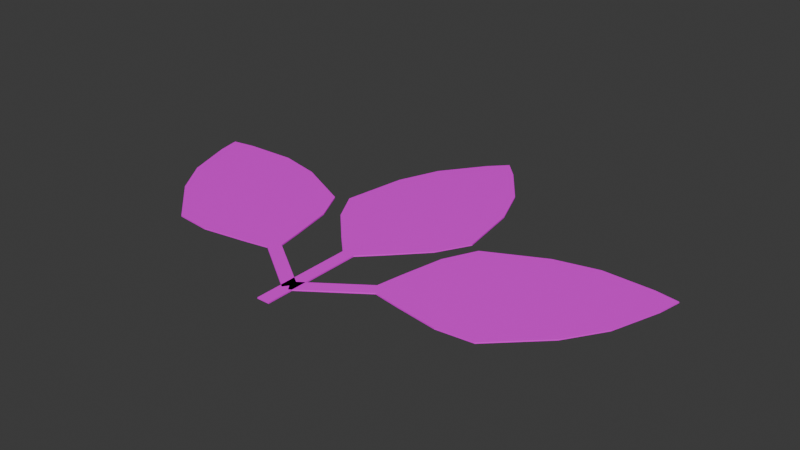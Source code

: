 # Source: hojas.blend  (saved by Blender 4.5.90; exported with 4.5.12 LTS)
import bpy
from mathutils import Matrix  # noqa: F401  (used for matrix-valued properties, if any)

bpy.ops.wm.read_factory_settings(use_empty=True)
scene = bpy.context.scene
scene.name = 'Scene'

# ---- collections
col_collection = bpy.data.collections.new('Collection'); scene.collection.children.link(col_collection)

# ---- images (referenced by path relative to the original .blend; pixels are not part of the script)
import os
ASSET_DIR = os.environ.get("B2B_ASSET_DIR", "")  # directory of the original .blend (textures are referenced by path, not embedded)
HERE = os.path.dirname(os.path.abspath(__file__))  # packed textures are extracted next to this script under _unpacked/

def load_image(name, relpath, width, height, colorspace="sRGB"):
    """Load a texture the original file referenced (path relative to the .blend, or extracted next to this script)."""
    p = next((c for c in (os.path.join(HERE, relpath), os.path.join(ASSET_DIR, relpath)) if relpath and os.path.exists(c)), "")
    if p:
        img = bpy.data.images.load(p, check_existing=True)
        img.name = name
    else:  # same state as the original file: an image datablock whose file is absent (Cycles renders it pink)
        img = bpy.data.images.new(name, width, height)
        img.source = "FILE"
        img.filepath = "//" + (relpath or name)
    img.colorspace_settings.name = colorspace
    return img
img_textura_hoja = load_image('textura_hoja', 'missing.png', 1024, 1024, 'sRGB')

# ---- materials (node trees are filled in below, after node groups)
mat_material_001 = bpy.data.materials.new('Material.001')

# ---- material node trees
mat_material_001.use_nodes = True; mat_material_001.node_tree.nodes.clear()
_N = mat_material_001.node_tree.nodes; _L = mat_material_001.node_tree.links
n0 = _N.new('ShaderNodeBsdfPrincipled'); n0.name = 'Principled BSDF'; n0.location = (-200, 100)
n1 = _N.new('ShaderNodeOutputMaterial'); n1.name = 'Material Output'; n1.location = (200, 100)
n2 = _N.new('ShaderNodeTexImage'); n2.name = 'Image Texture'; n2.location = (-490, 80)
n2.image = img_textura_hoja
_L.new(n0.outputs[0], n1.inputs[0])
_L.new(n2.outputs[0], n0.inputs[0])
n1.is_active_output = True

# ---- world
world_world = bpy.data.worlds.new('World'); scene.world = world_world
world_world.use_nodes = True; world_world.node_tree.nodes.clear()
_N = world_world.node_tree.nodes; _L = world_world.node_tree.links
n0 = _N.new('ShaderNodeOutputWorld'); n0.name = 'World Output'; n0.location = (200, 100)
n1 = _N.new('ShaderNodeBackground'); n1.name = 'Background'; n1.location = (-200, 100)
n1.inputs[0].default_value = (0.05088, 0.05088, 0.05088, 1.0)
_L.new(n1.outputs[0], n0.inputs[0])
n0.is_active_output = True
world_world.color = (0.05088, 0.05088, 0.05088)
world_world.sun_shadow_jitter_overblur = 0.0

# ---- meshes
me_plane = bpy.data.meshes.new('Plane')
me_plane.from_pydata([(-0.4017, -1.0, 0.0), (-1.0, 1.0, 0.0), (1.0, 1.0, 0.0), (-0.2587, 2.304, 0.0), (-0.7411, 1.652, 0.0), (0.7411, 1.652, 0.0), (-1.154, 0.0, 0.0), (1.154, 0.0, 0.0), (-0.8761, -0.5, 0.0), (0.0, 2.57, 0.0), (0.0, 1.652, 0.0), (0.0, 0.0, 0.0), (0.0, -0.5, 0.0), (-0.1015, -1.301, 0.0), (0.1015, -1.301, 0.0), (0.0, -1.301, 0.0), (0.4017, -1.0, 0.0), (0.2587, 2.304, 0.0), (0.8761, -0.5, 0.0), (0.0, -1.0, 0.0), (0.0, 1.0, 0.0), (-0.1015, -2.916, 0.0), (0.1015, -2.916, 0.0), (0.0, -2.916, 0.0), (-1.413, -1.952, 0.0), (-3.399, -1.308, 0.0), (-4.05, 0.0426, 0.0), (-3.756, 0.4683, 0.0), (-3.788, -0.7248, 0.0), (-2.946, 0.4949, 0.0), (-1.352, -0.1039, 0.0), (-2.094, -2.059, 0.0), (-1.098, -0.6167, 0.0), (-2.831, -0.4853, 0.0), (-3.367, -0.1149, 0.0), (-0.9949, -1.876, 0.0), (-0.8795, -1.709, 0.0), (-0.9565, -1.291, 0.0), (-2.262, 0.3376, 0.0), (-2.663, -2.003, 0.0), (-1.185, -1.622, 0.0), (-4.123, 0.4068, 0.0), (-2.008, -1.054, 0.0), (-1.596, -1.338, 0.0), (-0.9372, -1.793, 0.0), (-0.05768, -2.523, 0.0), (0.05768, -2.356, 0.0), (2.24, 0.3558, 0.0), (3.733, 0.4986, 0.0), (4.03, 0.07531, 0.0), (2.922, 0.5187, 0.0), (3.774, -0.6942, 0.0), (1.333, -0.09306, 0.0), (2.091, -2.042, 0.0), (2.815, -0.4625, 0.0), (3.348, -0.08776, 0.0), (0.9472, -1.283, 0.0), (1.409, -1.941, 0.0), (3.389, -1.281, 0.0), (2.66, -1.982, 0.0), (1.084, -0.6079, 0.0), (1.178, -1.612, 0.0), (4.099, 0.4401, 0.0), (1.996, -1.037, 0.0), (1.587, -1.325, 0.0), (0.8736, -1.702, 0.0), (0.9903, -1.868, 0.0), (0.9319, -1.785, 0.0), (-0.05836, -2.357, 0.0), (0.05836, -2.523, 0.0), (0.0, -2.44, 0.0), (-0.4017, -1.0, -0.02), (-1.0, 1.0, -0.02), (1.0, 1.0, -0.02), (-0.2587, 2.304, -0.02), (-0.7411, 1.652, -0.02), (0.7411, 1.652, -0.02), (-1.154, 0.0, -0.02), (1.154, 0.0, -0.02), (-0.8761, -0.5, -0.02), (0.0, 2.57, -0.02), (0.0, 1.652, -0.02), (0.0, 0.0, -0.02), (0.0, -0.5, -0.02), (-0.1015, -1.301, -0.02), (0.1015, -1.301, -0.02), (0.0, -1.301, -0.02), (0.4017, -1.0, -0.02), (0.2587, 2.304, -0.02), (0.8761, -0.5, -0.02), (0.0, -1.0, -0.02), (0.0, 1.0, -0.02), (-0.1015, -2.916, -0.02), (0.1015, -2.916, -0.02), (0.0, -2.916, -0.02), (-1.413, -1.952, -0.02), (-3.399, -1.308, -0.02), (-4.05, 0.0426, -0.02), (-3.756, 0.4683, -0.02), (-3.788, -0.7248, -0.02), (-2.946, 0.4949, -0.02), (-1.352, -0.1039, -0.02), (-2.094, -2.059, -0.02), (-1.098, -0.6167, -0.02), (-2.831, -0.4853, -0.02), (-3.367, -0.1149, -0.02), (-0.9949, -1.876, -0.02), (-0.8795, -1.709, -0.02), (-0.9565, -1.291, -0.02), (-2.262, 0.3376, -0.02), (-2.663, -2.003, -0.02), (-1.185, -1.622, -0.02), (-4.123, 0.4068, -0.02), (-2.008, -1.054, -0.02), (-1.596, -1.338, -0.02), (-0.9372, -1.793, -0.02), (-0.05768, -2.523, -0.02), (0.05768, -2.356, -0.02), (2.24, 0.3558, -0.02), (3.733, 0.4986, -0.02), (4.03, 0.07531, -0.02), (2.922, 0.5187, -0.02), (3.774, -0.6942, -0.02), (1.333, -0.09306, -0.02), (2.091, -2.042, -0.02), (2.815, -0.4625, -0.02), (3.348, -0.08776, -0.02), (0.9472, -1.283, -0.02), (1.409, -1.941, -0.02), (3.389, -1.281, -0.02), (2.66, -1.982, -0.02), (1.084, -0.6079, -0.02), (1.178, -1.612, -0.02), (4.099, 0.4401, -0.02), (1.996, -1.037, -0.02), (1.587, -1.325, -0.02), (0.8736, -1.702, -0.02), (0.9903, -1.868, -0.02), (0.9319, -1.785, -0.02), (-0.05836, -2.357, -0.02), (0.05836, -2.523, -0.02), (0.0, -2.44, -0.02)], [(70, 15), (141, 86)], [(11, 7, 2, 20), (10, 5, 17, 9), (20, 2, 5, 10), (12, 18, 7, 11), (19, 16, 18, 12), (0, 19, 12, 8), (8, 12, 11, 6), (1, 20, 10, 4), (4, 10, 9, 3), (6, 11, 20, 1), (19, 0, 13, 15), (16, 19, 15, 14), (15, 13, 21, 23), (14, 15, 23, 22), (42, 30, 38, 33), (34, 29, 27, 41), (33, 38, 29, 34), (43, 32, 30, 42), (40, 37, 32, 43), (24, 40, 43, 31), (31, 43, 42, 39), (25, 33, 34, 28), (28, 34, 41, 26), (39, 42, 33, 25), (40, 24, 35, 44), (37, 40, 44, 36), (44, 35, 45, 70), (36, 44, 70, 46), (63, 59, 58, 54), (55, 51, 49, 62), (54, 58, 51, 55), (64, 53, 59, 63), (61, 57, 53, 64), (60, 64, 63, 52), (47, 54, 55, 50), (50, 55, 62, 48), (52, 63, 54, 47), (56, 61, 64, 60), (61, 56, 65, 67), (57, 61, 67, 66), (67, 65, 68, 70), (66, 67, 70, 69), (82, 91, 73, 78), (81, 80, 88, 76), (91, 81, 76, 73), (83, 82, 78, 89), (90, 83, 89, 87), (71, 79, 83, 90), (79, 77, 82, 83), (72, 75, 81, 91), (75, 74, 80, 81), (77, 72, 91, 82), (90, 86, 84, 71), (87, 85, 86, 90), (86, 94, 92, 84), (85, 93, 94, 86), (113, 104, 109, 101), (105, 112, 98, 100), (104, 105, 100, 109), (114, 113, 101, 103), (111, 114, 103, 108), (95, 102, 114, 111), (102, 110, 113, 114), (96, 99, 105, 104), (99, 97, 112, 105), (110, 96, 104, 113), (111, 115, 106, 95), (108, 107, 115, 111), (115, 141, 116, 106), (107, 117, 141, 115), (134, 125, 129, 130), (126, 133, 120, 122), (125, 126, 122, 129), (135, 134, 130, 124), (132, 135, 124, 128), (131, 123, 134, 135), (118, 121, 126, 125), (121, 119, 133, 126), (123, 118, 125, 134), (127, 131, 135, 132), (132, 138, 136, 127), (128, 137, 138, 132), (138, 141, 139, 136), (137, 140, 141, 138), (0, 8, 79, 71), (2, 7, 78, 73), (3, 9, 80, 74), (1, 4, 75, 72), (4, 3, 74, 75), (5, 2, 73, 76), (6, 1, 72, 77), (8, 6, 77, 79), (13, 0, 71, 84), (17, 5, 76, 88), (7, 18, 89, 78), (18, 16, 87, 89), (22, 23, 94, 93), (23, 21, 92, 94), (24, 31, 102, 95), (25, 28, 99, 96), (27, 29, 100, 98), (28, 26, 97, 99), (30, 32, 103, 101), (35, 24, 95, 106), (47, 50, 121, 118), (49, 51, 122, 120), (50, 48, 119, 121), (52, 47, 118, 123), (56, 60, 131, 127), (58, 59, 130, 129), (65, 56, 127, 136), (57, 66, 137, 128), (69, 70, 141, 140), (70, 68, 139, 141), (68, 65, 136, 139), (66, 69, 140, 137), (9, 17, 88, 80), (16, 14, 85, 87), (21, 13, 84, 92), (14, 22, 93, 85), (38, 30, 101, 109), (26, 41, 112, 97), (29, 38, 109, 100), (39, 25, 96, 110), (31, 39, 110, 102), (32, 37, 108, 103), (41, 27, 98, 112), (37, 36, 107, 108), (46, 70, 141, 117), (70, 45, 116, 141), (45, 35, 106, 116), (36, 46, 117, 107), (48, 62, 133, 119), (51, 58, 129, 122), (59, 53, 124, 130), (60, 52, 123, 131), (53, 57, 128, 124), (62, 49, 120, 133)])
_uv = me_plane.uv_layers.new(name='UVMap')
_uv.uv.foreach_set('vector', [0.4561, 0.7925, 0.5492, 0.6996, 0.6172, 0.7927, 0.5366, 0.8732, 0.589, 0.9257, 0.6488, 0.8661, 0.6623, 0.9575, 0.6629, 0.9998, 0.5366, 0.8732, 0.6172, 0.7927, 0.6488, 0.8661, 0.589, 0.9257, 0.4158, 0.7522, 0.4865, 0.6817, 0.5492, 0.6996, 0.4561, 0.7925, 0.3756, 0.7118, 0.408, 0.6795, 0.4865, 0.6817, 0.4158, 0.7522, 0.3432, 0.7442, 0.3756, 0.7118, 0.4158, 0.7522, 0.3452, 0.8227, 0.3452, 0.8227, 0.4158, 0.7522, 0.4561, 0.7925, 0.363, 0.8854, 0.4559, 0.9536, 0.5366, 0.8732, 0.589, 0.9257, 0.5292, 0.9854, 0.5292, 0.9854, 0.589, 0.9257, 0.6629, 0.9998, 0.6206, 0.9991, 0.363, 0.8854, 0.4561, 0.7925, 0.5366, 0.8732, 0.4559, 0.9536, 0.3756, 0.7118, 0.3432, 0.7442, 0.3432, 0.6958, 0.3514, 0.6876, 0.408, 0.6795, 0.3756, 0.7118, 0.3514, 0.6876, 0.3596, 0.6794, 0.01457, 0.3322, 0.01231, 0.3295, 0.0005501, 0.3466, 0.0003756, 0.3466, 0.01726, 0.3344, 0.01457, 0.3322, 0.0003756, 0.3466, 0.0003072, 0.3464, 0.207, 0.4602, 0.3001, 0.5531, 0.2072, 0.6214, 0.1266, 0.5409, 0.0741, 0.5935, 0.1339, 0.6531, 0.0425, 0.6669, 0.0001981, 0.6675, 0.1266, 0.5409, 0.2072, 0.6214, 0.1339, 0.6531, 0.0741, 0.5935, 0.2473, 0.4199, 0.3179, 0.4904, 0.3001, 0.5531, 0.207, 0.4602, 0.2875, 0.3796, 0.3199, 0.4119, 0.3179, 0.4904, 0.2473, 0.4199, 0.2551, 0.3473, 0.2875, 0.3796, 0.2473, 0.4199, 0.1766, 0.3494, 0.1766, 0.3494, 0.2473, 0.4199, 0.207, 0.4602, 0.114, 0.3674, 0.0459, 0.4604, 0.1266, 0.5409, 0.0741, 0.5935, 0.01433, 0.5338, 0.01433, 0.5338, 0.0741, 0.5935, 0.0001981, 0.6675, 0.0007784, 0.6252, 0.114, 0.3674, 0.207, 0.4602, 0.1266, 0.5409, 0.0459, 0.4604, 0.2875, 0.3796, 0.2551, 0.3473, 0.3035, 0.3472, 0.3117, 0.3553, 0.3199, 0.4119, 0.2875, 0.3796, 0.3117, 0.3553, 0.3199, 0.3635, 0.6665, 0.6668, 0.6637, 0.669, 0.6736, 0.6738, 0.6736, 0.6739, 0.6687, 0.6641, 0.6665, 0.6668, 0.6736, 0.6739, 0.6737, 0.6741, 0.1131, 0.8752, 0.02, 0.7824, 0.1129, 0.7141, 0.1935, 0.7946, 0.246, 0.742, 0.1862, 0.6824, 0.2776, 0.6686, 0.3199, 0.6679, 0.1935, 0.7946, 0.1129, 0.7141, 0.1862, 0.6824, 0.246, 0.742, 0.07283, 0.9156, 0.002173, 0.8451, 0.02, 0.7824, 0.1131, 0.8752, 0.0326, 0.9559, 0.0001981, 0.9236, 0.002173, 0.8451, 0.07283, 0.9156, 0.1435, 0.9861, 0.07283, 0.9156, 0.1131, 0.8752, 0.2061, 0.9681, 0.2742, 0.8751, 0.1935, 0.7946, 0.246, 0.742, 0.3058, 0.8016, 0.3058, 0.8016, 0.246, 0.742, 0.3199, 0.6679, 0.3193, 0.7102, 0.2061, 0.9681, 0.1131, 0.8752, 0.1935, 0.7946, 0.2742, 0.8751, 0.06499, 0.9882, 0.0326, 0.9559, 0.07283, 0.9156, 0.1435, 0.9861, 0.0326, 0.9559, 0.06499, 0.9882, 0.01658, 0.9883, 0.008387, 0.9802, 0.0001981, 0.9236, 0.0326, 0.9559, 0.008387, 0.9802, 0.0001981, 0.972, 0.3572, 0.3272, 0.355, 0.3245, 0.35, 0.3345, 0.3501, 0.3343, 0.36, 0.3294, 0.3572, 0.3272, 0.3501, 0.3343, 0.3501, 0.3342, 0.1201, 0.2252, 0.2052, 0.139, 0.2913, 0.2252, 0.2181, 0.324, 0.2611, 0.08231, 0.3408, 0.001602, 0.3403, 0.0477, 0.3255, 0.1465, 0.2052, 0.139, 0.2611, 0.08231, 0.3255, 0.1465, 0.2913, 0.2252, 0.07843, 0.2675, 0.1201, 0.2252, 0.2181, 0.324, 0.151, 0.3423, 0.03858, 0.3079, 0.07843, 0.2675, 0.151, 0.3423, 0.06792, 0.342, 0.004079, 0.279, 0.002647, 0.196, 0.07843, 0.2675, 0.03858, 0.3079, 0.002647, 0.196, 0.02006, 0.1285, 0.1201, 0.2252, 0.07843, 0.2675, 0.1179, 0.05405, 0.1961, 0.01878, 0.2611, 0.08231, 0.2052, 0.139, 0.1961, 0.01878, 0.2947, 0.002696, 0.3408, 0.001602, 0.2611, 0.08231, 0.02006, 0.1285, 0.1179, 0.05405, 0.2052, 0.139, 0.1201, 0.2252, 0.03858, 0.3079, 0.01632, 0.3304, 0.01202, 0.3276, 0.004079, 0.279, 0.06792, 0.342, 0.01917, 0.3347, 0.01632, 0.3304, 0.03858, 0.3079, 0.01632, 0.3304, 0.0004209, 0.3465, 0.0001981, 0.3464, 0.01202, 0.3276, 0.01917, 0.3347, 0.0005629, 0.3468, 0.0004209, 0.3465, 0.01632, 0.3304, 0.5624, 0.5614, 0.4787, 0.4765, 0.5647, 0.3928, 0.661, 0.4662, 0.4236, 0.4207, 0.3452, 0.3412, 0.3906, 0.3423, 0.4877, 0.3581, 0.4787, 0.4765, 0.4236, 0.4207, 0.4877, 0.3581, 0.5647, 0.3928, 0.6035, 0.603, 0.5624, 0.5614, 0.661, 0.4662, 0.6781, 0.5326, 0.6428, 0.6428, 0.6035, 0.603, 0.6781, 0.5326, 0.6767, 0.6143, 0.6139, 0.6763, 0.5321, 0.6767, 0.6035, 0.603, 0.6428, 0.6428, 0.5321, 0.6767, 0.4659, 0.6586, 0.5624, 0.5614, 0.6035, 0.603, 0.3939, 0.5613, 0.3602, 0.4839, 0.4236, 0.4207, 0.4787, 0.4765, 0.3602, 0.4839, 0.3457, 0.3866, 0.3452, 0.3412, 0.4236, 0.4207, 0.4659, 0.6586, 0.3939, 0.5613, 0.4787, 0.4765, 0.5624, 0.5614, 0.6428, 0.6428, 0.6646, 0.6649, 0.6619, 0.6692, 0.6139, 0.6763, 0.6767, 0.6143, 0.6689, 0.6622, 0.6646, 0.6649, 0.6428, 0.6428, 0.6646, 0.6649, 0.6736, 0.6739, 0.6735, 0.6741, 0.6619, 0.6692, 0.6689, 0.6622, 0.674, 0.6739, 0.6736, 0.6739, 0.6646, 0.6649, 0.4613, 0.2217, 0.545, 0.1369, 0.6298, 0.2217, 0.5578, 0.319, 0.6001, 0.08105, 0.6785, 0.00158, 0.678, 0.04697, 0.6635, 0.1443, 0.545, 0.1369, 0.6001, 0.08105, 0.6635, 0.1443, 0.6298, 0.2217, 0.4202, 0.2634, 0.4613, 0.2217, 0.5578, 0.319, 0.4916, 0.3371, 0.3809, 0.3032, 0.4202, 0.2634, 0.4916, 0.3371, 0.4098, 0.3367, 0.3456, 0.1929, 0.3627, 0.1266, 0.4613, 0.2217, 0.4202, 0.2634, 0.459, 0.05322, 0.536, 0.01849, 0.6001, 0.08105, 0.545, 0.1369, 0.536, 0.01849, 0.6331, 0.002658, 0.6785, 0.00158, 0.6001, 0.08105, 0.3627, 0.1266, 0.459, 0.05322, 0.545, 0.1369, 0.4613, 0.2217, 0.347, 0.2747, 0.3456, 0.1929, 0.4202, 0.2634, 0.3809, 0.3032, 0.3809, 0.3032, 0.3591, 0.3253, 0.3548, 0.3226, 0.347, 0.2747, 0.4098, 0.3367, 0.3618, 0.3296, 0.3591, 0.3253, 0.3809, 0.3032, 0.3591, 0.3253, 0.3501, 0.3343, 0.3497, 0.3343, 0.3548, 0.3226, 0.3618, 0.3296, 0.3502, 0.3345, 0.3501, 0.3343, 0.3591, 0.3253, 0.001692, 0.2792, 0.0002488, 0.1957, 0.002647, 0.196, 0.004079, 0.279, 0.2934, 0.2264, 0.2194, 0.3259, 0.2181, 0.324, 0.2913, 0.2252, 0.2945, 0.0001981, 0.3422, 0.0001981, 0.3408, 0.001602, 0.2947, 0.002696, 0.1166, 0.05196, 0.1954, 0.01644, 0.1961, 0.01878, 0.1179, 0.05405, 0.1954, 0.01644, 0.2945, 0.0001981, 0.2947, 0.002696, 0.1961, 0.01878, 0.3279, 0.1472, 0.2934, 0.2264, 0.2913, 0.2252, 0.3255, 0.1465, 0.01813, 0.1273, 0.1166, 0.05196, 0.1179, 0.05405, 0.02006, 0.1285, 0.0002488, 0.1957, 0.01813, 0.1273, 0.02006, 0.1285, 0.002647, 0.196, 0.01231, 0.3295, 0.001692, 0.2792, 0.004079, 0.279, 0.01202, 0.3276, 0.3428, 0.04787, 0.3279, 0.1472, 0.3255, 0.1465, 0.3403, 0.0477, 0.2194, 0.3259, 0.1513, 0.3447, 0.151, 0.3423, 0.2181, 0.324, 0.1513, 0.3447, 0.06768, 0.3444, 0.06792, 0.342, 0.151, 0.3423, 0.0003072, 0.3464, 0.0003756, 0.3466, 0.0004209, 0.3465, 0.0005629, 0.3468, 0.0003756, 0.3466, 0.0005501, 0.3466, 0.0001981, 0.3464, 0.0004209, 0.3465, 0.6141, 0.6787, 0.5318, 0.679, 0.5321, 0.6767, 0.6139, 0.6763, 0.3918, 0.5625, 0.3579, 0.4845, 0.3602, 0.4839, 0.3939, 0.5613, 0.3908, 0.3398, 0.4884, 0.3558, 0.4877, 0.3581, 0.3906, 0.3423, 0.3579, 0.4845, 0.3432, 0.3867, 0.3457, 0.3866, 0.3602, 0.4839, 0.6629, 0.4649, 0.6805, 0.5323, 0.6781, 0.5326, 0.661, 0.4662, 0.6637, 0.669, 0.6141, 0.6787, 0.6139, 0.6763, 0.6619, 0.6692, 0.4578, 0.05116, 0.5353, 0.01619, 0.536, 0.01849, 0.459, 0.05322, 0.6805, 0.04713, 0.6658, 0.1449, 0.6635, 0.1443, 0.678, 0.04697, 0.5353, 0.01619, 0.6329, 0.0001981, 0.6331, 0.002658, 0.536, 0.01849, 0.3608, 0.1253, 0.4578, 0.05116, 0.459, 0.05322, 0.3627, 0.1266, 0.3446, 0.275, 0.3432, 0.1927, 0.3456, 0.1929, 0.347, 0.2747, 0.6319, 0.2229, 0.559, 0.3209, 0.5578, 0.319, 0.6298, 0.2217, 0.355, 0.3245, 0.3446, 0.275, 0.347, 0.2747, 0.3548, 0.3226, 0.4096, 0.3391, 0.36, 0.3294, 0.3618, 0.3296, 0.4098, 0.3367, 0.3501, 0.3342, 0.3501, 0.3343, 0.3501, 0.3343, 0.3502, 0.3345, 0.3501, 0.3343, 0.35, 0.3345, 0.3497, 0.3343, 0.3501, 0.3343, 0.35, 0.3345, 0.355, 0.3245, 0.3548, 0.3226, 0.3497, 0.3343, 0.36, 0.3294, 0.3501, 0.3342, 0.3502, 0.3345, 0.3618, 0.3296, 0.3422, 0.0001981, 0.3428, 0.04787, 0.3403, 0.0477, 0.3408, 0.001602, 0.06768, 0.3444, 0.01726, 0.3344, 0.01917, 0.3347, 0.06792, 0.342, 0.0005501, 0.3466, 0.01231, 0.3295, 0.01202, 0.3276, 0.0001981, 0.3464, 0.01726, 0.3344, 0.0003072, 0.3464, 0.0005629, 0.3468, 0.01917, 0.3347, 0.5659, 0.3908, 0.6629, 0.4649, 0.661, 0.4662, 0.5647, 0.3928, 0.3432, 0.3867, 0.3438, 0.3398, 0.3452, 0.3412, 0.3457, 0.3866, 0.4884, 0.3558, 0.5659, 0.3908, 0.5647, 0.3928, 0.4877, 0.3581, 0.4647, 0.6605, 0.3918, 0.5625, 0.3939, 0.5613, 0.4659, 0.6586, 0.5318, 0.679, 0.4647, 0.6605, 0.4659, 0.6586, 0.5321, 0.6767, 0.6805, 0.5323, 0.6791, 0.6146, 0.6767, 0.6143, 0.6781, 0.5326, 0.3438, 0.3398, 0.3908, 0.3398, 0.3906, 0.3423, 0.3452, 0.3412, 0.6791, 0.6146, 0.6687, 0.6641, 0.6689, 0.6622, 0.6767, 0.6143, 0.6737, 0.6741, 0.6736, 0.6739, 0.6736, 0.6739, 0.674, 0.6739, 0.6736, 0.6739, 0.6736, 0.6738, 0.6735, 0.6741, 0.6736, 0.6739, 0.6736, 0.6738, 0.6637, 0.669, 0.6619, 0.6692, 0.6735, 0.6741, 0.6687, 0.6641, 0.6737, 0.6741, 0.674, 0.6739, 0.6689, 0.6622, 0.6329, 0.0001981, 0.6799, 0.0001981, 0.6785, 0.00158, 0.6331, 0.002658, 0.6658, 0.1449, 0.6319, 0.2229, 0.6298, 0.2217, 0.6635, 0.1443, 0.559, 0.3209, 0.4919, 0.3394, 0.4916, 0.3371, 0.5578, 0.319, 0.3432, 0.1927, 0.3608, 0.1253, 0.3627, 0.1266, 0.3456, 0.1929, 0.4919, 0.3394, 0.4096, 0.3391, 0.4098, 0.3367, 0.4916, 0.3371, 0.6799, 0.0001981, 0.6805, 0.04713, 0.678, 0.04697, 0.6785, 0.00158])
me_plane.materials.append(mat_material_001)
me_plane.update()

# ---- objects
ob_plane = bpy.data.objects.new('Plane', me_plane)

# ---- transforms, parenting, visibility, modifiers, constraints
ob_plane.location = (0.0, 0.0, 0.0)

# ---- collection membership
col_collection.objects.link(ob_plane)

# ---- scene / render settings (as saved in the file)
scene.frame_start = 1; scene.frame_end = 250; scene.frame_set(1)
scene.render.engine = 'BLENDER_EEVEE_NEXT'
bpy.context.view_layer.update()

# ---- added for rendering (the .blend has no active camera and no usable light): camera, sun
cam_auto = bpy.data.cameras.new('AutoCamera')
cam_auto.lens = 50.0
cam_auto.sensor_width = 36.0
cam_auto.clip_end = 1000.0
ob_auto_camera = bpy.data.objects.new('AutoCamera', cam_auto)
scene.collection.objects.link(ob_auto_camera)
ob_auto_camera.location = (9.13391, -11.1477, 7.3064)
ob_auto_camera.rotation_euler = (1.09748, -7.21219e-08, 0.694738)
scene.camera = ob_auto_camera
light_auto_sun = bpy.data.lights.new('AutoSun', 'SUN')
light_auto_sun.energy = 3.0
light_auto_sun.angle = 0.0523599
ob_auto_sun = bpy.data.objects.new('AutoSun', light_auto_sun)
scene.collection.objects.link(ob_auto_sun)
ob_auto_sun.rotation_euler = (0.872665, 0.174533, 0.523599)
bpy.context.view_layer.update()
